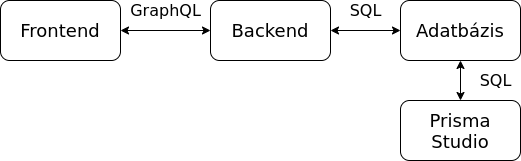

The diagram above was exported from draw.io. Its source (the exported page's mxGraphModel, read from the mxfile embedded in the PNG):
<mxGraphModel dx="864" dy="379" grid="1" gridSize="10" guides="1" tooltips="1" connect="1" arrows="1" fold="1" page="1" pageScale="1" pageWidth="850" pageHeight="1100" math="0" shadow="0">
  <root>
    <mxCell id="0" />
    <mxCell id="1" parent="0" />
    <mxCell id="rp4_pCv7unaq3cYfIAMj-1" value="&lt;font style=&quot;font-size: 18px&quot;&gt;Frontend&lt;/font&gt;" style="rounded=1;whiteSpace=wrap;html=1;" vertex="1" parent="1">
      <mxGeometry x="40" y="40" width="120" height="60" as="geometry" />
    </mxCell>
    <mxCell id="rp4_pCv7unaq3cYfIAMj-2" value="&lt;font style=&quot;font-size: 18px&quot;&gt;Backend&lt;/font&gt;" style="rounded=1;whiteSpace=wrap;html=1;" vertex="1" parent="1">
      <mxGeometry x="250" y="40" width="120" height="60" as="geometry" />
    </mxCell>
    <mxCell id="rp4_pCv7unaq3cYfIAMj-3" value="&lt;font style=&quot;font-size: 18px&quot;&gt;Adatbázis&lt;/font&gt;" style="rounded=1;whiteSpace=wrap;html=1;" vertex="1" parent="1">
      <mxGeometry x="440" y="40" width="120" height="60" as="geometry" />
    </mxCell>
    <mxCell id="rp4_pCv7unaq3cYfIAMj-4" value="" style="endArrow=classic;startArrow=classic;html=1;exitX=0;exitY=0.5;exitDx=0;exitDy=0;entryX=1;entryY=0.5;entryDx=0;entryDy=0;" edge="1" parent="1" source="rp4_pCv7unaq3cYfIAMj-3" target="rp4_pCv7unaq3cYfIAMj-2">
      <mxGeometry width="50" height="50" relative="1" as="geometry">
        <mxPoint x="190" y="140" as="sourcePoint" />
        <mxPoint x="240" y="90" as="targetPoint" />
      </mxGeometry>
    </mxCell>
    <mxCell id="rp4_pCv7unaq3cYfIAMj-5" value="" style="endArrow=classic;startArrow=classic;html=1;exitX=1;exitY=0.5;exitDx=0;exitDy=0;entryX=0;entryY=0.5;entryDx=0;entryDy=0;" edge="1" parent="1" source="rp4_pCv7unaq3cYfIAMj-1" target="rp4_pCv7unaq3cYfIAMj-2">
      <mxGeometry width="50" height="50" relative="1" as="geometry">
        <mxPoint x="190" y="140" as="sourcePoint" />
        <mxPoint x="240" y="90" as="targetPoint" />
      </mxGeometry>
    </mxCell>
    <mxCell id="rp4_pCv7unaq3cYfIAMj-6" value="&lt;font style=&quot;font-size: 16px&quot;&gt;SQL&lt;/font&gt;" style="text;html=1;align=center;verticalAlign=middle;resizable=0;points=[];autosize=1;" vertex="1" parent="1">
      <mxGeometry x="380" y="40" width="50" height="20" as="geometry" />
    </mxCell>
    <mxCell id="rp4_pCv7unaq3cYfIAMj-7" value="&lt;font style=&quot;font-size: 16px&quot;&gt;GraphQL&lt;/font&gt;" style="text;html=1;align=center;verticalAlign=middle;resizable=0;points=[];autosize=1;" vertex="1" parent="1">
      <mxGeometry x="160" y="40" width="90" height="20" as="geometry" />
    </mxCell>
    <mxCell id="rp4_pCv7unaq3cYfIAMj-8" value="&lt;font style=&quot;font-size: 18px&quot;&gt;Prisma Studio&lt;/font&gt;" style="rounded=1;whiteSpace=wrap;html=1;" vertex="1" parent="1">
      <mxGeometry x="440" y="140" width="120" height="60" as="geometry" />
    </mxCell>
    <mxCell id="rp4_pCv7unaq3cYfIAMj-9" value="" style="endArrow=classic;startArrow=classic;html=1;exitX=0.5;exitY=1;exitDx=0;exitDy=0;entryX=0.5;entryY=0;entryDx=0;entryDy=0;" edge="1" parent="1" source="rp4_pCv7unaq3cYfIAMj-3" target="rp4_pCv7unaq3cYfIAMj-8">
      <mxGeometry width="50" height="50" relative="1" as="geometry">
        <mxPoint x="450" y="80" as="sourcePoint" />
        <mxPoint x="380" y="80" as="targetPoint" />
      </mxGeometry>
    </mxCell>
    <mxCell id="rp4_pCv7unaq3cYfIAMj-10" value="&lt;font style=&quot;font-size: 16px&quot;&gt;SQL&lt;/font&gt;" style="text;html=1;align=center;verticalAlign=middle;resizable=0;points=[];autosize=1;" vertex="1" parent="1">
      <mxGeometry x="510" y="110" width="50" height="20" as="geometry" />
    </mxCell>
  </root>
</mxGraphModel>